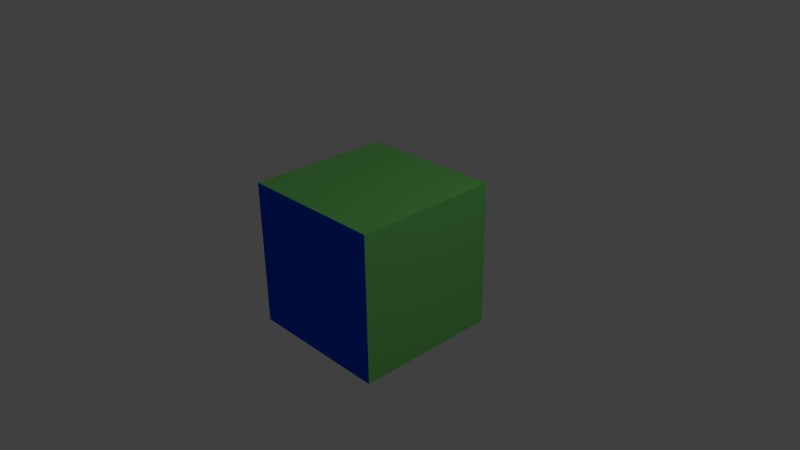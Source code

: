 # Source: AmmoBox.blend  (saved by Blender 2.70.0; exported with 4.5.12 LTS)
import bpy
from mathutils import Matrix  # noqa: F401  (used for matrix-valued properties, if any)

bpy.ops.wm.read_factory_settings(use_empty=True)
scene = bpy.context.scene
scene.name = 'Scene'

# ---- collections
col_collection_1 = bpy.data.collections.new('Collection 1'); scene.collection.children.link(col_collection_1)

# ---- materials (node trees are filled in below, after node groups)
mat_material = bpy.data.materials.new('Material')
mat_material.alpha_threshold = 0.0
mat_material.use_transparent_shadow = False
mat_material.roughness = 0.5
mat_material.line_color = (0.0, 0.0, 0.0, 1.0)
mat_material_001 = bpy.data.materials.new('Material.001')
mat_material_001.alpha_threshold = 0.0
mat_material_001.use_transparent_shadow = False
mat_material_001.diffuse_color = (0.0, 0.06872, 0.8, 1.0)
mat_material_001.roughness = 0.5
mat_material_001.line_color = (0.0, 0.0, 0.0, 1.0)
mat_material_002 = bpy.data.materials.new('Material.002')
mat_material_002.alpha_threshold = 0.0
mat_material_002.use_transparent_shadow = False
mat_material_002.diffuse_color = (0.2289, 0.8, 0.1846, 1.0)
mat_material_002.roughness = 0.5
mat_material_002.line_color = (0.0, 0.0, 0.0, 1.0)

# ---- material node trees

# ---- world
world_world = bpy.data.worlds.new('World'); scene.world = world_world
world_world.color = (0.05088, 0.05088, 0.05088)
world_world.use_sun_shadow = False
world_world.sun_shadow_jitter_overblur = 0.0
world_world.cycles.sampling_method = 'MANUAL'
world_world.cycles.sample_map_resolution = 256

# ---- cameras
cam_camera = bpy.data.cameras.new('Camera')
cam_camera.clip_end = 100.0
cam_camera.lens = 35.0
cam_camera.sensor_width = 32.0
cam_camera.sensor_height = 18.0
cam_camera.ortho_scale = 7.314
cam_camera.dof.focus_distance = 0.0
cam_camera.dof.aperture_fstop = 128.0

# ---- lights
light_lamp = bpy.data.lights.new('Lamp', 'POINT')
light_lamp.transmission_factor = 0.0
light_lamp.cutoff_distance = 30.0
light_lamp.energy = 100.0
light_lamp.shadow_buffer_clip_start = 1.001
light_lamp.shadow_soft_size = 0.1
light_lamp.shadow_maximum_resolution = 0.006
light_lamp.use_absolute_resolution = True
light_lamp.cycles.use_multiple_importance_sampling = False

# ---- meshes
me_cube = bpy.data.meshes.new('Cube')
me_cube.from_pydata([(1.0, 1.0, -1.0), (1.0, -1.0, -1.0), (-1.0, -1.0, -1.0), (-1.0, 1.0, -1.0), (1.0, 1.0, 1.0), (1.0, -1.0, 1.0), (-1.0, -1.0, 1.0), (-1.0, 1.0, 1.0)], [], [(0, 1, 2, 3), (4, 7, 6, 5), (0, 4, 5, 1), (1, 5, 6, 2), (2, 6, 7, 3), (4, 0, 3, 7)])
me_cube.polygons.foreach_set('material_index', [2, 2, 2, 1, 2, 2])
_uv = me_cube.uv_layers.new(name='UVMap')
_uv.uv.foreach_set('vector', [0.0, 0.0, 1.0, 0.0, 1.0, 1.0, 0.0, 1.0, 0.0, 0.0, 1.0, 0.0, 1.0, 1.0, 0.0, 1.0, 0.0, 0.0, 1.0, 0.0, 1.0, 1.0, 0.0, 1.0, 0.0, 0.0, 1.0, 0.0, 1.0, 1.0, 0.0, 1.0, 0.0, 0.0, 1.0, 0.0, 1.0, 1.0, 0.0, 1.0, 0.0, 0.0, 1.0, 0.0, 1.0, 1.0, 0.0, 1.0])
me_cube.materials.append(mat_material)
me_cube.materials.append(mat_material_001)
me_cube.materials.append(mat_material_002)
me_cube.use_remesh_preserve_volume = False
me_cube.use_remesh_preserve_attributes = False
me_cube.use_mirror_vertex_groups = False
me_cube.update()

# ---- objects
ob_cube = bpy.data.objects.new('Cube', me_cube)
ob_lamp = bpy.data.objects.new('Lamp', light_lamp)
ob_camera = bpy.data.objects.new('Camera', cam_camera)

# ---- transforms, parenting, visibility, modifiers, constraints
ob_cube.location = (0.0, 0.0, 0.0)
ob_cube.lock_rotations_4d = False
ob_cube.empty_display_type = 'ARROWS'
ob_cube.lineart.crease_threshold = 0.0
ob_lamp.location = (4.076, 1.005, 5.904)
ob_lamp.rotation_euler = (0.6503, 0.05522, 1.866)
ob_lamp.lock_rotations_4d = False
ob_lamp.empty_display_type = 'ARROWS'
ob_lamp.color = (0.0, 0.0, 0.0, 0.0)
ob_lamp.lineart.crease_threshold = 0.0
ob_camera.location = (7.481, -6.508, 5.344)
ob_camera.rotation_euler = (1.109, 0.01082, 0.8149)
ob_camera.lock_rotations_4d = False
ob_camera.empty_display_type = 'ARROWS'
ob_camera.color = (0.0, 0.0, 0.0, 0.0)
ob_camera.display_type = 'WIRE'
ob_camera.lineart.crease_threshold = 0.0

# ---- collection membership
col_collection_1.objects.link(ob_cube)
col_collection_1.objects.link(ob_lamp)
col_collection_1.objects.link(ob_camera)

# ---- scene / render settings (as saved in the file)
scene.camera = ob_camera
scene.frame_start = 1; scene.frame_end = 250; scene.frame_set(1)
scene.render.engine = 'BLENDER_EEVEE_NEXT'
scene.render.resolution_percentage = 50
scene.render.dither_intensity = 0.0
scene.cycles.use_denoising = False
scene.cycles.samples = 10
scene.cycles.sampling_pattern = 'TABULATED_SOBOL'
scene.cycles.light_sampling_threshold = 0.0
scene.cycles.use_adaptive_sampling = False
scene.cycles.use_light_tree = False
scene.cycles.blur_glossy = 0.0
scene.cycles.volume_bounces = 1
scene.cycles.pixel_filter_type = 'GAUSSIAN'
scene.cycles.sample_clamp_indirect = 0.0
scene.view_settings.view_transform = 'Standard'
bpy.context.view_layer.update()
